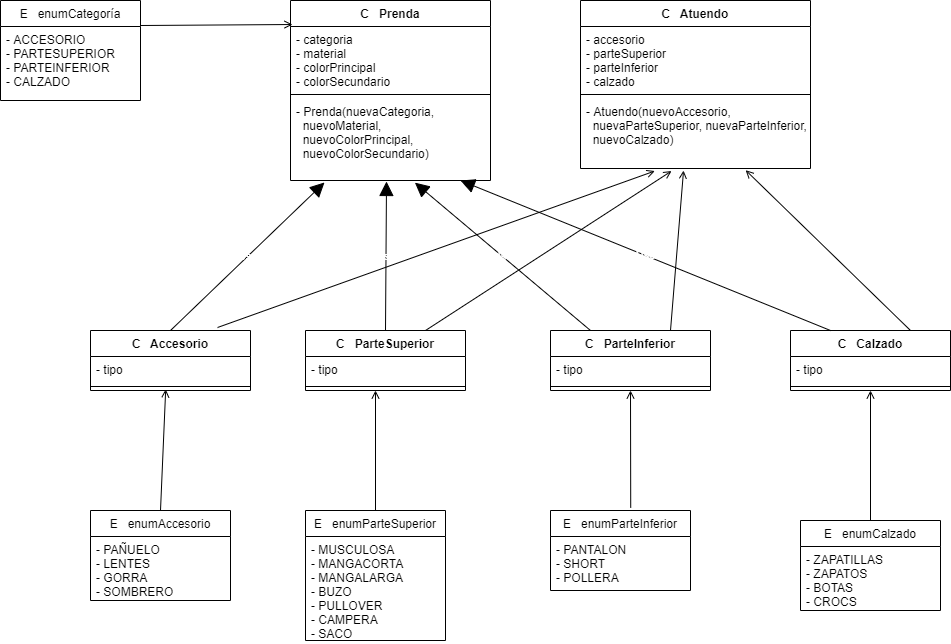

The diagram above was exported from draw.io. Its source (the exported page's mxGraphModel, read from the mxfile embedded in the PNG):
<mxGraphModel dx="2354" dy="662" grid="1" gridSize="10" guides="1" tooltips="1" connect="1" arrows="1" fold="1" page="1" pageScale="1" pageWidth="1169" pageHeight="826" background="#ffffff" math="0" shadow="0">
  <root>
    <mxCell id="0" />
    <mxCell id="1" parent="0" />
    <mxCell id="2" value="C   Prenda" style="swimlane;fontStyle=1;align=center;verticalAlign=top;childLayout=stackLayout;horizontal=1;startSize=26;horizontalStack=0;resizeParent=1;resizeParentMax=0;resizeLast=0;collapsible=1;marginBottom=0;" vertex="1" parent="1">
      <mxGeometry x="280" y="260" width="200" height="180" as="geometry" />
    </mxCell>
    <mxCell id="3" value="- categoria&#10;- material&#10;- colorPrincipal&#10;- colorSecundario" style="text;strokeColor=none;fillColor=none;align=left;verticalAlign=top;spacingLeft=4;spacingRight=4;overflow=hidden;rotatable=0;points=[[0,0.5],[1,0.5]];portConstraint=eastwest;" vertex="1" parent="2">
      <mxGeometry y="26" width="200" height="64" as="geometry" />
    </mxCell>
    <mxCell id="4" value="" style="line;strokeWidth=1;fillColor=none;align=left;verticalAlign=middle;spacingTop=-1;spacingLeft=3;spacingRight=3;rotatable=0;labelPosition=right;points=[];portConstraint=eastwest;" vertex="1" parent="2">
      <mxGeometry y="90" width="200" height="8" as="geometry" />
    </mxCell>
    <mxCell id="5" value="- Prenda(nuevaCategoria,&#10;  nuevoMaterial,&#10;  nuevoColorPrincipal,&#10;  nuevoColorSecundario)" style="text;strokeColor=none;fillColor=none;align=left;verticalAlign=top;spacingLeft=4;spacingRight=4;overflow=hidden;rotatable=0;points=[[0,0.5],[1,0.5]];portConstraint=eastwest;" vertex="1" parent="2">
      <mxGeometry y="98" width="200" height="82" as="geometry" />
    </mxCell>
    <mxCell id="6" value="C   Atuendo" style="swimlane;fontStyle=1;align=center;verticalAlign=top;childLayout=stackLayout;horizontal=1;startSize=26;horizontalStack=0;resizeParent=1;resizeParentMax=0;resizeLast=0;collapsible=1;marginBottom=0;" vertex="1" parent="1">
      <mxGeometry x="570" y="260" width="230" height="168" as="geometry" />
    </mxCell>
    <mxCell id="7" value="- accesorio&#10;- parteSuperior&#10;- parteInferior&#10;- calzado" style="text;strokeColor=none;fillColor=none;align=left;verticalAlign=top;spacingLeft=4;spacingRight=4;overflow=hidden;rotatable=0;points=[[0,0.5],[1,0.5]];portConstraint=eastwest;" vertex="1" parent="6">
      <mxGeometry y="26" width="230" height="64" as="geometry" />
    </mxCell>
    <mxCell id="8" value="" style="line;strokeWidth=1;fillColor=none;align=left;verticalAlign=middle;spacingTop=-1;spacingLeft=3;spacingRight=3;rotatable=0;labelPosition=right;points=[];portConstraint=eastwest;" vertex="1" parent="6">
      <mxGeometry y="90" width="230" height="8" as="geometry" />
    </mxCell>
    <mxCell id="9" value="- Atuendo(nuevoAccesorio, &lt;br&gt;&amp;nbsp; nuevaParteSuperior, nuevaParteInferior,&lt;br&gt;&amp;nbsp; nuevoCalzado)" style="text;strokeColor=none;fillColor=none;align=left;verticalAlign=top;spacingLeft=4;spacingRight=4;overflow=hidden;rotatable=0;points=[[0,0.5],[1,0.5]];portConstraint=eastwest;html=1;rounded=0;" vertex="1" parent="6">
      <mxGeometry y="98" width="230" height="70" as="geometry" />
    </mxCell>
    <mxCell id="10" value="E   enumCategoría" style="swimlane;fontStyle=0;childLayout=stackLayout;horizontal=1;startSize=26;fillColor=none;horizontalStack=0;resizeParent=1;resizeParentMax=0;resizeLast=0;collapsible=1;marginBottom=0;" vertex="1" parent="1">
      <mxGeometry x="-10" y="260" width="140" height="100" as="geometry" />
    </mxCell>
    <mxCell id="11" value="- ACCESORIO&#10;- PARTESUPERIOR&#10;- PARTEINFERIOR&#10;- CALZADO" style="text;strokeColor=none;fillColor=none;align=left;verticalAlign=top;spacingLeft=4;spacingRight=4;overflow=hidden;rotatable=0;points=[[0,0.5],[1,0.5]];portConstraint=eastwest;" vertex="1" parent="10">
      <mxGeometry y="26" width="140" height="74" as="geometry" />
    </mxCell>
    <mxCell id="12" value="" style="endArrow=open;html=1;exitX=1;exitY=0.25;exitDx=0;exitDy=0;entryX=0.01;entryY=-0.031;entryDx=0;entryDy=0;entryPerimeter=0;endFill=0;" edge="1" source="10" target="3" parent="1">
      <mxGeometry width="50" height="50" relative="1" as="geometry">
        <mxPoint x="110" y="460" as="sourcePoint" />
        <mxPoint x="160" y="410" as="targetPoint" />
      </mxGeometry>
    </mxCell>
    <mxCell id="13" value="C   Accesorio" style="swimlane;fontStyle=1;align=center;verticalAlign=top;childLayout=stackLayout;horizontal=1;startSize=26;horizontalStack=0;resizeParent=1;resizeParentMax=0;resizeLast=0;collapsible=1;marginBottom=0;" vertex="1" parent="1">
      <mxGeometry x="80" y="590" width="160" height="60" as="geometry" />
    </mxCell>
    <mxCell id="14" value="- tipo" style="text;strokeColor=none;fillColor=none;align=left;verticalAlign=top;spacingLeft=4;spacingRight=4;overflow=hidden;rotatable=0;points=[[0,0.5],[1,0.5]];portConstraint=eastwest;" vertex="1" parent="13">
      <mxGeometry y="26" width="160" height="26" as="geometry" />
    </mxCell>
    <mxCell id="15" value="" style="line;strokeWidth=1;fillColor=none;align=left;verticalAlign=middle;spacingTop=-1;spacingLeft=3;spacingRight=3;rotatable=0;labelPosition=right;points=[];portConstraint=eastwest;" vertex="1" parent="13">
      <mxGeometry y="52" width="160" height="8" as="geometry" />
    </mxCell>
    <mxCell id="16" value="C   ParteSuperior" style="swimlane;fontStyle=1;align=center;verticalAlign=top;childLayout=stackLayout;horizontal=1;startSize=26;horizontalStack=0;resizeParent=1;resizeParentMax=0;resizeLast=0;collapsible=1;marginBottom=0;" vertex="1" parent="1">
      <mxGeometry x="295" y="590" width="160" height="60" as="geometry" />
    </mxCell>
    <mxCell id="17" value="- tipo" style="text;strokeColor=none;fillColor=none;align=left;verticalAlign=top;spacingLeft=4;spacingRight=4;overflow=hidden;rotatable=0;points=[[0,0.5],[1,0.5]];portConstraint=eastwest;" vertex="1" parent="16">
      <mxGeometry y="26" width="160" height="26" as="geometry" />
    </mxCell>
    <mxCell id="18" value="" style="line;strokeWidth=1;fillColor=none;align=left;verticalAlign=middle;spacingTop=-1;spacingLeft=3;spacingRight=3;rotatable=0;labelPosition=right;points=[];portConstraint=eastwest;" vertex="1" parent="16">
      <mxGeometry y="52" width="160" height="8" as="geometry" />
    </mxCell>
    <mxCell id="19" value="C   ParteInferior" style="swimlane;fontStyle=1;align=center;verticalAlign=top;childLayout=stackLayout;horizontal=1;startSize=26;horizontalStack=0;resizeParent=1;resizeParentMax=0;resizeLast=0;collapsible=1;marginBottom=0;" vertex="1" parent="1">
      <mxGeometry x="540" y="590" width="160" height="60" as="geometry" />
    </mxCell>
    <mxCell id="20" value="- tipo" style="text;strokeColor=none;fillColor=none;align=left;verticalAlign=top;spacingLeft=4;spacingRight=4;overflow=hidden;rotatable=0;points=[[0,0.5],[1,0.5]];portConstraint=eastwest;" vertex="1" parent="19">
      <mxGeometry y="26" width="160" height="26" as="geometry" />
    </mxCell>
    <mxCell id="21" value="" style="line;strokeWidth=1;fillColor=none;align=left;verticalAlign=middle;spacingTop=-1;spacingLeft=3;spacingRight=3;rotatable=0;labelPosition=right;points=[];portConstraint=eastwest;" vertex="1" parent="19">
      <mxGeometry y="52" width="160" height="8" as="geometry" />
    </mxCell>
    <mxCell id="22" value="C   Calzado" style="swimlane;fontStyle=1;align=center;verticalAlign=top;childLayout=stackLayout;horizontal=1;startSize=26;horizontalStack=0;resizeParent=1;resizeParentMax=0;resizeLast=0;collapsible=1;marginBottom=0;" vertex="1" parent="1">
      <mxGeometry x="780" y="590" width="160" height="60" as="geometry" />
    </mxCell>
    <mxCell id="23" value="- tipo" style="text;strokeColor=none;fillColor=none;align=left;verticalAlign=top;spacingLeft=4;spacingRight=4;overflow=hidden;rotatable=0;points=[[0,0.5],[1,0.5]];portConstraint=eastwest;" vertex="1" parent="22">
      <mxGeometry y="26" width="160" height="26" as="geometry" />
    </mxCell>
    <mxCell id="24" value="" style="line;strokeWidth=1;fillColor=none;align=left;verticalAlign=middle;spacingTop=-1;spacingLeft=3;spacingRight=3;rotatable=0;labelPosition=right;points=[];portConstraint=eastwest;" vertex="1" parent="22">
      <mxGeometry y="52" width="160" height="8" as="geometry" />
    </mxCell>
    <mxCell id="25" value="E   enumAccesorio" style="swimlane;fontStyle=0;childLayout=stackLayout;horizontal=1;startSize=26;fillColor=none;horizontalStack=0;resizeParent=1;resizeParentMax=0;resizeLast=0;collapsible=1;marginBottom=0;" vertex="1" parent="1">
      <mxGeometry x="80" y="770" width="140" height="90" as="geometry" />
    </mxCell>
    <mxCell id="26" value="- PAÑUELO&#10;- LENTES&#10;- GORRA&#10;- SOMBRERO" style="text;strokeColor=none;fillColor=none;align=left;verticalAlign=top;spacingLeft=4;spacingRight=4;overflow=hidden;rotatable=0;points=[[0,0.5],[1,0.5]];portConstraint=eastwest;" vertex="1" parent="25">
      <mxGeometry y="26" width="140" height="64" as="geometry" />
    </mxCell>
    <mxCell id="27" value="E   enumParteSuperior" style="swimlane;fontStyle=0;childLayout=stackLayout;horizontal=1;startSize=26;fillColor=none;horizontalStack=0;resizeParent=1;resizeParentMax=0;resizeLast=0;collapsible=1;marginBottom=0;" vertex="1" parent="1">
      <mxGeometry x="295" y="770" width="140" height="130" as="geometry" />
    </mxCell>
    <mxCell id="28" value="- MUSCULOSA&#10;- MANGACORTA&#10;- MANGALARGA&#10;- BUZO&#10;- PULLOVER&#10;- CAMPERA&#10;- SACO" style="text;strokeColor=none;fillColor=none;align=left;verticalAlign=top;spacingLeft=4;spacingRight=4;overflow=hidden;rotatable=0;points=[[0,0.5],[1,0.5]];portConstraint=eastwest;" vertex="1" parent="27">
      <mxGeometry y="26" width="140" height="104" as="geometry" />
    </mxCell>
    <mxCell id="29" value="E   enumParteInferior" style="swimlane;fontStyle=0;childLayout=stackLayout;horizontal=1;startSize=26;fillColor=none;horizontalStack=0;resizeParent=1;resizeParentMax=0;resizeLast=0;collapsible=1;marginBottom=0;" vertex="1" parent="1">
      <mxGeometry x="540" y="770" width="140" height="80" as="geometry" />
    </mxCell>
    <mxCell id="30" value="- PANTALON&#10;- SHORT&#10;- POLLERA" style="text;strokeColor=none;fillColor=none;align=left;verticalAlign=top;spacingLeft=4;spacingRight=4;overflow=hidden;rotatable=0;points=[[0,0.5],[1,0.5]];portConstraint=eastwest;" vertex="1" parent="29">
      <mxGeometry y="26" width="140" height="54" as="geometry" />
    </mxCell>
    <mxCell id="31" value="E   enumCalzado" style="swimlane;fontStyle=0;childLayout=stackLayout;horizontal=1;startSize=26;fillColor=none;horizontalStack=0;resizeParent=1;resizeParentMax=0;resizeLast=0;collapsible=1;marginBottom=0;" vertex="1" parent="1">
      <mxGeometry x="790" y="780" width="140" height="90" as="geometry" />
    </mxCell>
    <mxCell id="32" value="- ZAPATILLAS&#10;- ZAPATOS&#10;- BOTAS&#10;- CROCS" style="text;strokeColor=none;fillColor=none;align=left;verticalAlign=top;spacingLeft=4;spacingRight=4;overflow=hidden;rotatable=0;points=[[0,0.5],[1,0.5]];portConstraint=eastwest;" vertex="1" parent="31">
      <mxGeometry y="26" width="140" height="64" as="geometry" />
    </mxCell>
    <mxCell id="33" value="" style="endArrow=open;html=1;exitX=0.75;exitY=0;exitDx=0;exitDy=0;entryX=0.718;entryY=1.024;entryDx=0;entryDy=0;entryPerimeter=0;endFill=0;" edge="1" source="22" target="9" parent="1">
      <mxGeometry width="50" height="50" relative="1" as="geometry">
        <mxPoint x="680" y="550" as="sourcePoint" />
        <mxPoint x="685" y="432" as="targetPoint" />
      </mxGeometry>
    </mxCell>
    <mxCell id="34" value="" style="endArrow=open;html=1;entryX=0.448;entryY=1.029;entryDx=0;entryDy=0;entryPerimeter=0;exitX=0.75;exitY=0;exitDx=0;exitDy=0;endFill=0;" edge="1" source="19" target="9" parent="1">
      <mxGeometry width="50" height="50" relative="1" as="geometry">
        <mxPoint x="590" y="570" as="sourcePoint" />
        <mxPoint x="640" y="520" as="targetPoint" />
      </mxGeometry>
    </mxCell>
    <mxCell id="35" value="" style="endArrow=open;html=1;entryX=0.396;entryY=1.036;entryDx=0;entryDy=0;entryPerimeter=0;exitX=0.75;exitY=0;exitDx=0;exitDy=0;endFill=0;" edge="1" source="16" target="9" parent="1">
      <mxGeometry width="50" height="50" relative="1" as="geometry">
        <mxPoint x="520" y="560" as="sourcePoint" />
        <mxPoint x="570" y="510" as="targetPoint" />
      </mxGeometry>
    </mxCell>
    <mxCell id="36" value="" style="endArrow=open;html=1;exitX=0.794;exitY=-0.05;exitDx=0;exitDy=0;exitPerimeter=0;entryX=0.323;entryY=1.036;entryDx=0;entryDy=0;entryPerimeter=0;endFill=0;" edge="1" source="13" target="9" parent="1">
      <mxGeometry width="50" height="50" relative="1" as="geometry">
        <mxPoint x="270" y="590" as="sourcePoint" />
        <mxPoint x="320" y="540" as="targetPoint" />
      </mxGeometry>
    </mxCell>
    <mxCell id="37" value="Use" style="endArrow=block;endSize=12;html=1;entryX=0.17;entryY=1.024;entryDx=0;entryDy=0;entryPerimeter=0;exitX=0.5;exitY=0;exitDx=0;exitDy=0;endFill=1;fontColor=#FFFFFF;labelBackgroundColor=none;" edge="1" source="13" target="5" parent="1">
      <mxGeometry width="160" relative="1" as="geometry">
        <mxPoint x="110" y="520" as="sourcePoint" />
        <mxPoint x="270" y="520" as="targetPoint" />
      </mxGeometry>
    </mxCell>
    <mxCell id="38" value="Use" style="endArrow=block;endSize=12;html=1;entryX=0.48;entryY=1.012;entryDx=0;entryDy=0;entryPerimeter=0;exitX=0.5;exitY=0;exitDx=0;exitDy=0;endFill=1;fontColor=#FFFFFF;labelBackgroundColor=none;" edge="1" source="16" target="5" parent="1">
      <mxGeometry width="160" relative="1" as="geometry">
        <mxPoint x="290" y="510" as="sourcePoint" />
        <mxPoint x="450" y="510" as="targetPoint" />
      </mxGeometry>
    </mxCell>
    <mxCell id="39" value="Use" style="endArrow=block;endSize=12;html=1;entryX=0.622;entryY=1.026;entryDx=0;entryDy=0;entryPerimeter=0;exitX=0.25;exitY=0;exitDx=0;exitDy=0;endFill=1;fontColor=#FFFFFF;labelBackgroundColor=none;" edge="1" source="19" target="5" parent="1">
      <mxGeometry width="160" relative="1" as="geometry">
        <mxPoint x="460" y="530" as="sourcePoint" />
        <mxPoint x="620" y="530" as="targetPoint" />
      </mxGeometry>
    </mxCell>
    <mxCell id="40" value="Use" style="endArrow=block;endSize=12;html=1;entryX=0.85;entryY=1;entryDx=0;entryDy=0;entryPerimeter=0;exitX=0.25;exitY=0;exitDx=0;exitDy=0;endFill=1;fontColor=#FFFFFF;labelBackgroundColor=none;" edge="1" source="22" target="5" parent="1">
      <mxGeometry width="160" relative="1" as="geometry">
        <mxPoint x="530" y="520" as="sourcePoint" />
        <mxPoint x="690" y="520" as="targetPoint" />
      </mxGeometry>
    </mxCell>
    <mxCell id="41" value="" style="endArrow=open;html=1;exitX=0.5;exitY=0;exitDx=0;exitDy=0;entryX=0.47;entryY=0.854;entryDx=0;entryDy=0;entryPerimeter=0;endFill=0;" edge="1" source="25" target="15" parent="1">
      <mxGeometry width="50" height="50" relative="1" as="geometry">
        <mxPoint x="42.74999999999997" y="900" as="sourcePoint" />
        <mxPoint x="480" y="743.52" as="targetPoint" />
      </mxGeometry>
    </mxCell>
    <mxCell id="42" value="" style="endArrow=open;html=1;exitX=0.5;exitY=0;exitDx=0;exitDy=0;endFill=0;" edge="1" source="27" parent="1">
      <mxGeometry width="50" height="50" relative="1" as="geometry">
        <mxPoint x="160" y="780" as="sourcePoint" />
        <mxPoint x="365" y="650" as="targetPoint" />
      </mxGeometry>
    </mxCell>
    <mxCell id="43" value="" style="endArrow=open;html=1;exitX=0.573;exitY=-0.035;exitDx=0;exitDy=0;entryX=0.5;entryY=1;entryDx=0;entryDy=0;endFill=0;exitPerimeter=0;" edge="1" source="29" target="19" parent="1">
      <mxGeometry width="50" height="50" relative="1" as="geometry">
        <mxPoint x="170" y="790" as="sourcePoint" />
        <mxPoint x="175.19999999999982" y="668.8320000000001" as="targetPoint" />
      </mxGeometry>
    </mxCell>
    <mxCell id="44" value="" style="endArrow=open;html=1;exitX=0.5;exitY=0;exitDx=0;exitDy=0;entryX=0.5;entryY=1;entryDx=0;entryDy=0;endFill=0;" edge="1" source="31" target="22" parent="1">
      <mxGeometry width="50" height="50" relative="1" as="geometry">
        <mxPoint x="180" y="800" as="sourcePoint" />
        <mxPoint x="185.19999999999982" y="678.8320000000001" as="targetPoint" />
      </mxGeometry>
    </mxCell>
  </root>
</mxGraphModel>